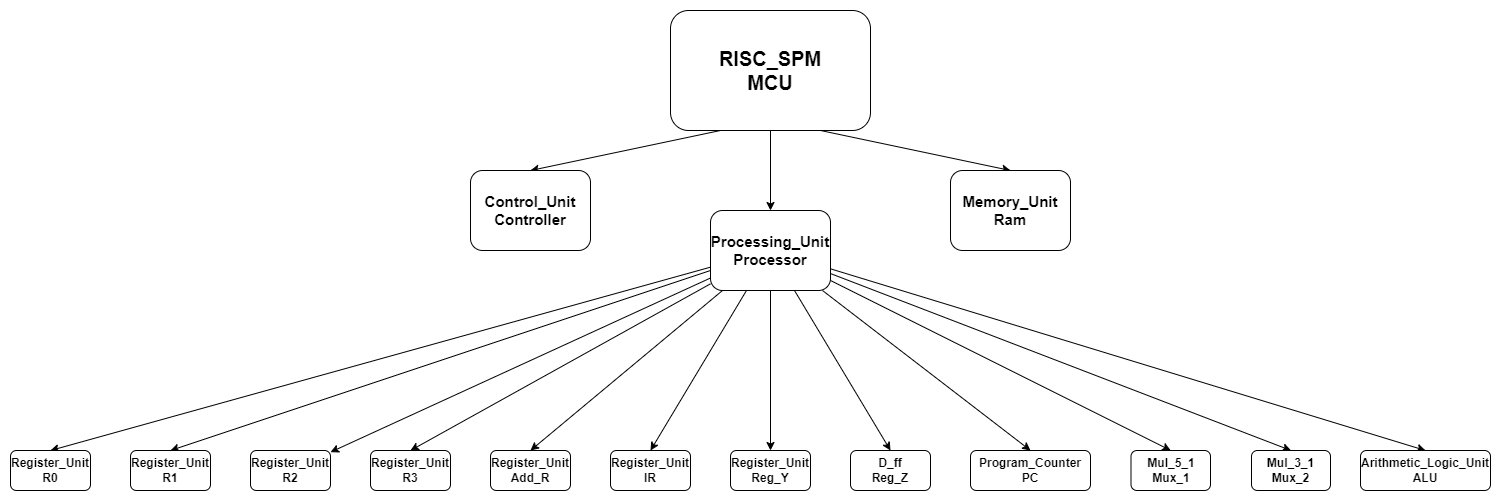

The diagram above was exported from draw.io. Its source (the exported page's mxGraphModel, read from the mxfile embedded in the PNG):
<mxGraphModel dx="2333" dy="1240" grid="1" gridSize="10" guides="1" tooltips="1" connect="1" arrows="1" fold="1" page="1" pageScale="1" pageWidth="827" pageHeight="1169" math="0" shadow="0">
  <root>
    <mxCell id="0" />
    <mxCell id="1" parent="0" />
    <mxCell id="06xICT_U0vlHgVN0Ntqb-18" style="edgeStyle=orthogonalEdgeStyle;rounded=0;orthogonalLoop=1;jettySize=auto;html=1;exitX=0.5;exitY=1;exitDx=0;exitDy=0;entryX=0.5;entryY=0;entryDx=0;entryDy=0;fontSize=15;fontStyle=1" edge="1" parent="1" source="06xICT_U0vlHgVN0Ntqb-2" target="06xICT_U0vlHgVN0Ntqb-4">
      <mxGeometry relative="1" as="geometry" />
    </mxCell>
    <mxCell id="06xICT_U0vlHgVN0Ntqb-19" style="rounded=0;orthogonalLoop=1;jettySize=auto;html=1;exitX=0.25;exitY=1;exitDx=0;exitDy=0;entryX=0.5;entryY=0;entryDx=0;entryDy=0;fontSize=15;fontStyle=1" edge="1" parent="1" source="06xICT_U0vlHgVN0Ntqb-2" target="06xICT_U0vlHgVN0Ntqb-3">
      <mxGeometry relative="1" as="geometry" />
    </mxCell>
    <mxCell id="06xICT_U0vlHgVN0Ntqb-20" style="rounded=0;orthogonalLoop=1;jettySize=auto;html=1;exitX=0.75;exitY=1;exitDx=0;exitDy=0;entryX=0.5;entryY=0;entryDx=0;entryDy=0;fontSize=15;fontStyle=1" edge="1" parent="1" source="06xICT_U0vlHgVN0Ntqb-2" target="06xICT_U0vlHgVN0Ntqb-5">
      <mxGeometry relative="1" as="geometry" />
    </mxCell>
    <mxCell id="06xICT_U0vlHgVN0Ntqb-2" value="RISC_SPM&lt;br style=&quot;font-size: 20px;&quot;&gt;MCU" style="rounded=1;whiteSpace=wrap;html=1;fontSize=20;fontStyle=1" vertex="1" parent="1">
      <mxGeometry x="800" y="40" width="200" height="120" as="geometry" />
    </mxCell>
    <mxCell id="06xICT_U0vlHgVN0Ntqb-3" value="Control_Unit&lt;br style=&quot;font-size: 15px;&quot;&gt;Controller" style="rounded=1;whiteSpace=wrap;html=1;fontSize=15;fontStyle=1" vertex="1" parent="1">
      <mxGeometry x="600" y="200" width="120" height="80" as="geometry" />
    </mxCell>
    <mxCell id="06xICT_U0vlHgVN0Ntqb-26" style="edgeStyle=none;rounded=0;orthogonalLoop=1;jettySize=auto;html=1;fontSize=15;fontStyle=1" edge="1" parent="1" source="06xICT_U0vlHgVN0Ntqb-4" target="06xICT_U0vlHgVN0Ntqb-8">
      <mxGeometry relative="1" as="geometry" />
    </mxCell>
    <mxCell id="06xICT_U0vlHgVN0Ntqb-27" style="edgeStyle=none;rounded=0;orthogonalLoop=1;jettySize=auto;html=1;entryX=0.5;entryY=0;entryDx=0;entryDy=0;fontSize=15;fontStyle=1" edge="1" parent="1" source="06xICT_U0vlHgVN0Ntqb-4" target="06xICT_U0vlHgVN0Ntqb-9">
      <mxGeometry relative="1" as="geometry" />
    </mxCell>
    <mxCell id="06xICT_U0vlHgVN0Ntqb-28" style="edgeStyle=none;rounded=0;orthogonalLoop=1;jettySize=auto;html=1;entryX=0.5;entryY=0;entryDx=0;entryDy=0;fontSize=15;fontStyle=1" edge="1" parent="1" source="06xICT_U0vlHgVN0Ntqb-4" target="06xICT_U0vlHgVN0Ntqb-10">
      <mxGeometry relative="1" as="geometry" />
    </mxCell>
    <mxCell id="06xICT_U0vlHgVN0Ntqb-29" style="edgeStyle=none;rounded=0;orthogonalLoop=1;jettySize=auto;html=1;entryX=0.5;entryY=0;entryDx=0;entryDy=0;fontSize=15;fontStyle=1" edge="1" parent="1" source="06xICT_U0vlHgVN0Ntqb-4" target="06xICT_U0vlHgVN0Ntqb-13">
      <mxGeometry relative="1" as="geometry" />
    </mxCell>
    <mxCell id="06xICT_U0vlHgVN0Ntqb-30" style="edgeStyle=none;rounded=0;orthogonalLoop=1;jettySize=auto;html=1;entryX=0.5;entryY=0;entryDx=0;entryDy=0;fontSize=15;fontStyle=1" edge="1" parent="1" source="06xICT_U0vlHgVN0Ntqb-4" target="06xICT_U0vlHgVN0Ntqb-15">
      <mxGeometry relative="1" as="geometry" />
    </mxCell>
    <mxCell id="06xICT_U0vlHgVN0Ntqb-31" style="edgeStyle=none;rounded=0;orthogonalLoop=1;jettySize=auto;html=1;entryX=0.5;entryY=0;entryDx=0;entryDy=0;fontSize=15;fontStyle=1" edge="1" parent="1" source="06xICT_U0vlHgVN0Ntqb-4" target="06xICT_U0vlHgVN0Ntqb-16">
      <mxGeometry relative="1" as="geometry" />
    </mxCell>
    <mxCell id="06xICT_U0vlHgVN0Ntqb-32" style="edgeStyle=none;rounded=0;orthogonalLoop=1;jettySize=auto;html=1;entryX=0.5;entryY=0;entryDx=0;entryDy=0;fontSize=15;fontStyle=1" edge="1" parent="1" source="06xICT_U0vlHgVN0Ntqb-4" target="06xICT_U0vlHgVN0Ntqb-17">
      <mxGeometry relative="1" as="geometry" />
    </mxCell>
    <mxCell id="06xICT_U0vlHgVN0Ntqb-33" style="edgeStyle=none;rounded=0;orthogonalLoop=1;jettySize=auto;html=1;entryX=0.5;entryY=0;entryDx=0;entryDy=0;fontSize=15;fontStyle=1" edge="1" parent="1" source="06xICT_U0vlHgVN0Ntqb-4" target="06xICT_U0vlHgVN0Ntqb-6">
      <mxGeometry relative="1" as="geometry" />
    </mxCell>
    <mxCell id="06xICT_U0vlHgVN0Ntqb-34" style="edgeStyle=none;rounded=0;orthogonalLoop=1;jettySize=auto;html=1;entryX=0.5;entryY=0;entryDx=0;entryDy=0;fontSize=15;fontStyle=1" edge="1" parent="1" source="06xICT_U0vlHgVN0Ntqb-4" target="06xICT_U0vlHgVN0Ntqb-7">
      <mxGeometry relative="1" as="geometry" />
    </mxCell>
    <mxCell id="06xICT_U0vlHgVN0Ntqb-35" style="edgeStyle=none;rounded=0;orthogonalLoop=1;jettySize=auto;html=1;entryX=0.5;entryY=0;entryDx=0;entryDy=0;fontSize=15;fontStyle=1" edge="1" parent="1" source="06xICT_U0vlHgVN0Ntqb-4" target="06xICT_U0vlHgVN0Ntqb-14">
      <mxGeometry relative="1" as="geometry" />
    </mxCell>
    <mxCell id="06xICT_U0vlHgVN0Ntqb-36" style="edgeStyle=none;rounded=0;orthogonalLoop=1;jettySize=auto;html=1;entryX=0.5;entryY=0;entryDx=0;entryDy=0;fontSize=15;fontStyle=1" edge="1" parent="1" source="06xICT_U0vlHgVN0Ntqb-4" target="06xICT_U0vlHgVN0Ntqb-11">
      <mxGeometry relative="1" as="geometry" />
    </mxCell>
    <mxCell id="06xICT_U0vlHgVN0Ntqb-37" style="edgeStyle=none;rounded=0;orthogonalLoop=1;jettySize=auto;html=1;entryX=0.5;entryY=0;entryDx=0;entryDy=0;fontSize=15;fontStyle=1" edge="1" parent="1" source="06xICT_U0vlHgVN0Ntqb-4" target="06xICT_U0vlHgVN0Ntqb-12">
      <mxGeometry relative="1" as="geometry" />
    </mxCell>
    <mxCell id="06xICT_U0vlHgVN0Ntqb-4" value="Processing_Unit&lt;br style=&quot;font-size: 15px;&quot;&gt;Processor" style="rounded=1;whiteSpace=wrap;html=1;fontSize=15;fontStyle=1" vertex="1" parent="1">
      <mxGeometry x="840" y="240" width="120" height="80" as="geometry" />
    </mxCell>
    <mxCell id="06xICT_U0vlHgVN0Ntqb-5" value="Memory_Unit&lt;br style=&quot;font-size: 15px;&quot;&gt;Ram" style="rounded=1;whiteSpace=wrap;html=1;fontSize=15;fontStyle=1" vertex="1" parent="1">
      <mxGeometry x="1080" y="200" width="120" height="80" as="geometry" />
    </mxCell>
    <mxCell id="06xICT_U0vlHgVN0Ntqb-6" value="Register_Unit&lt;br&gt;R1" style="rounded=1;whiteSpace=wrap;html=1;fontStyle=1" vertex="1" parent="1">
      <mxGeometry x="260" y="480" width="80" height="40" as="geometry" />
    </mxCell>
    <mxCell id="06xICT_U0vlHgVN0Ntqb-7" value="Register_Unit&lt;br&gt;R0" style="rounded=1;whiteSpace=wrap;html=1;fontStyle=1" vertex="1" parent="1">
      <mxGeometry x="140" y="480" width="80" height="40" as="geometry" />
    </mxCell>
    <mxCell id="06xICT_U0vlHgVN0Ntqb-8" value="Register_Unit&lt;br&gt;R2" style="rounded=1;whiteSpace=wrap;html=1;fontStyle=1" vertex="1" parent="1">
      <mxGeometry x="380" y="480" width="80" height="40" as="geometry" />
    </mxCell>
    <mxCell id="06xICT_U0vlHgVN0Ntqb-9" value="Register_Unit&lt;br&gt;R3" style="rounded=1;whiteSpace=wrap;html=1;fontStyle=1" vertex="1" parent="1">
      <mxGeometry x="500" y="480" width="80" height="40" as="geometry" />
    </mxCell>
    <mxCell id="06xICT_U0vlHgVN0Ntqb-10" value="Register_Unit&lt;br&gt;Add_R" style="rounded=1;whiteSpace=wrap;html=1;fontStyle=1" vertex="1" parent="1">
      <mxGeometry x="620" y="480" width="80" height="40" as="geometry" />
    </mxCell>
    <mxCell id="06xICT_U0vlHgVN0Ntqb-11" value="Register_Unit&lt;br&gt;Reg_Y" style="rounded=1;whiteSpace=wrap;html=1;fontStyle=1" vertex="1" parent="1">
      <mxGeometry x="860" y="480" width="80" height="40" as="geometry" />
    </mxCell>
    <mxCell id="06xICT_U0vlHgVN0Ntqb-12" value="D_ff&lt;br&gt;Reg_Z" style="rounded=1;whiteSpace=wrap;html=1;fontStyle=1" vertex="1" parent="1">
      <mxGeometry x="980" y="480" width="80" height="40" as="geometry" />
    </mxCell>
    <mxCell id="06xICT_U0vlHgVN0Ntqb-13" value="Program_Counter&lt;br&gt;PC" style="rounded=1;whiteSpace=wrap;html=1;fontStyle=1" vertex="1" parent="1">
      <mxGeometry x="1100" y="480" width="120" height="40" as="geometry" />
    </mxCell>
    <mxCell id="06xICT_U0vlHgVN0Ntqb-14" value="Register_Unit&lt;br&gt;IR" style="rounded=1;whiteSpace=wrap;html=1;fontStyle=1" vertex="1" parent="1">
      <mxGeometry x="740" y="480" width="80" height="40" as="geometry" />
    </mxCell>
    <mxCell id="06xICT_U0vlHgVN0Ntqb-15" value="Mul_5_1&lt;br&gt;Mux_1" style="rounded=1;whiteSpace=wrap;html=1;fontStyle=1" vertex="1" parent="1">
      <mxGeometry x="1260.5" y="480" width="79.5" height="40" as="geometry" />
    </mxCell>
    <mxCell id="06xICT_U0vlHgVN0Ntqb-16" value="Mul_3_1&lt;br&gt;Mux_2" style="rounded=1;whiteSpace=wrap;html=1;fontStyle=1" vertex="1" parent="1">
      <mxGeometry x="1381" y="480" width="79" height="40" as="geometry" />
    </mxCell>
    <mxCell id="06xICT_U0vlHgVN0Ntqb-17" value="Arithmetic_Logic_Unit&lt;br&gt;ALU" style="rounded=1;whiteSpace=wrap;html=1;fontStyle=1" vertex="1" parent="1">
      <mxGeometry x="1490" y="480" width="130" height="40" as="geometry" />
    </mxCell>
  </root>
</mxGraphModel>